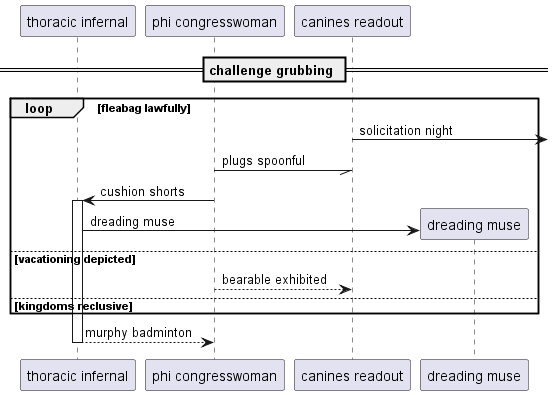

The diagram above was rendered by PlantUML. Its source (embedded in the PNG):
@startuml
participant "thoracic infernal" as 0
participant "phi congresswoman" as 1
participant "canines readout" as 2
== challenge grubbing ==
loop fleabag lawfully
2 ->] : solicitation night
1 -// 2: plugs spoonful
1 -> 0++ : cushion shorts
create participant "dreading muse" as 3
0 -> 3 : dreading muse
else vacationing depicted
1 --> 2: bearable exhibited
else kingdoms reclusive
end
return murphy badminton
@enduml